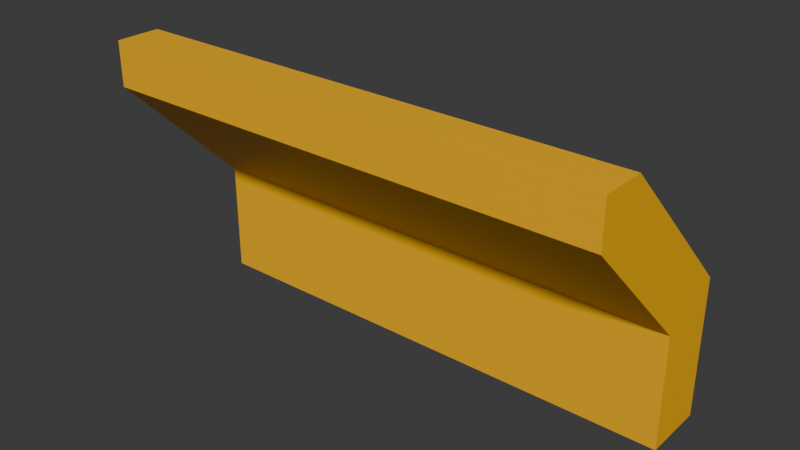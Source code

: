 # Source: fender_corner_interface_center_1x3.blend  (saved by Blender 4.2.67; exported with 4.5.12 LTS)
import bpy
from mathutils import Matrix  # noqa: F401  (used for matrix-valued properties, if any)

bpy.ops.wm.read_factory_settings(use_empty=True)
scene = bpy.context.scene
scene.name = 'Scene'

# ---- collections
col_collection = bpy.data.collections.new('Collection'); scene.collection.children.link(col_collection)

# ---- materials (node trees are filled in below, after node groups)
mat_material = bpy.data.materials.new('Material')
mat_material.alpha_threshold = 0.0
mat_material.roughness = 0.5
mat_material.line_color = (0.0, 0.0, 0.0, 1.0)
mat_paintable_0 = bpy.data.materials.new('paintable-0')

# ---- material node trees
mat_material.use_nodes = True; mat_material.node_tree.nodes.clear()
_N = mat_material.node_tree.nodes; _L = mat_material.node_tree.links
n0 = _N.new('ShaderNodeOutputMaterial'); n0.name = 'Material Output'; n0.location = (300, 300)
n1 = _N.new('ShaderNodeBsdfPrincipled'); n1.name = 'Principled BSDF'; n1.location = (10, 300)
n1.inputs[3].default_value = 1.45
_L.new(n1.outputs[0], n0.inputs[0])
n0.is_active_output = True
mat_paintable_0.use_nodes = True; mat_paintable_0.node_tree.nodes.clear()
_N = mat_paintable_0.node_tree.nodes; _L = mat_paintable_0.node_tree.links
n0 = _N.new('ShaderNodeBsdfPrincipled'); n0.name = 'プリンシプルBSDF'; n0.location = (10, 300)
n0.inputs[0].default_value = (1.0, 0.4969, 0.0, 1.0)
n1 = _N.new('ShaderNodeOutputMaterial'); n1.name = 'マテリアル出力'; n1.location = (300, 300)
_L.new(n0.outputs[0], n1.inputs[0])
n1.is_active_output = True

# ---- world
world_world = bpy.data.worlds.new('World'); scene.world = world_world
world_world.use_nodes = True; world_world.node_tree.nodes.clear()
_N = world_world.node_tree.nodes; _L = world_world.node_tree.links
n0 = _N.new('ShaderNodeOutputWorld'); n0.name = 'World Output'; n0.location = (300, 300)
n1 = _N.new('ShaderNodeBackground'); n1.name = 'Background'; n1.location = (10, 300)
n1.inputs[0].default_value = (0.05088, 0.05088, 0.05088, 1.0)
_L.new(n1.outputs[0], n0.inputs[0])
n0.is_active_output = True
world_world.color = (0.05088, 0.05088, 0.05088)
world_world.sun_shadow_jitter_overblur = 0.0

# ---- meshes
me_cube = bpy.data.meshes.new('Cube')
me_cube.from_pydata([(-0.625, -0.1121, 0.1562), (-0.625, -0.1562, 0.1121), (-0.125, -0.1562, 0.1562), (-0.625, -0.1562, 0.1562), (-0.625, -0.03125, -0.125), (-0.625, 0.03125, -0.125), (-0.625, 0.03125, 0.01294), (-0.125, -0.03125, -0.125), (-0.125, 0.03125, -0.125), (-0.125, -0.1121, 0.1562), (-0.625, -0.03125, -0.01294), (-0.125, -0.03125, -0.01294), (-0.125, -0.1562, 0.1121), (-0.125, 0.03125, 0.01294)], [], [(9, 2, 12), (3, 0, 1), (0, 3, 2, 9), (12, 2, 3, 1), (1, 10, 11, 12), (5, 6, 13, 8), (5, 8, 7, 4), (6, 0, 9, 13), (0, 6, 10, 1), (9, 12, 11, 13), (5, 4, 10, 6), (8, 13, 11, 7), (10, 4, 7, 11)])
me_cube.polygons.foreach_set('material_index', [1, 1, 1, 1, 1, 1, 1, 1, 1, 1, 1, 1, 1])
_uv = me_cube.uv_layers.new(name='UVMap')
_uv.uv.foreach_set('vector', [0.625, 0.7371, 0.625, 0.75, 0.6121, 0.75, 0.875, 0.75, 0.875, 0.7371, 0.1247, 0.7769, 0.875, 0.7371, 0.875, 0.75, 0.625, 0.75, 0.625, 0.7371, 0.6121, 0.75, 0.625, 0.75, 0.625, 1.0, 0.6121, 1.0, 0.1247, 0.7769, 0.1248, 0.7192, 0.2421, 0.7265, 0.2356, 0.7904, 0.375, 0.25, 0.625, 0.25, 0.625, 0.5, 0.375, 0.5, 0.125, 0.5, 0.375, 0.5, 0.375, 0.75, 0.125, 0.75, 0.875, 0.6948, 0.875, 0.7759, 0.75, 0.7766, 0.75, 0.7106, 0.875, 0.7759, 0.875, 0.6948, 0.5781, 1.0, 0.1247, 0.7769, 0.75, 0.7766, 0.2356, 0.7904, 0.5781, 0.75, 0.75, 0.7106, 0.375, 0.25, 0.375, 1.0, 0.5781, 1.0, 0.625, 0.25, 0.375, 0.5, 0.625, 0.5, 0.5781, 0.75, 0.375, 0.75, 0.5781, 1.0, 0.375, 1.0, 0.375, 0.75, 0.5781, 0.75])
me_cube.materials.append(mat_material)
me_cube.materials.append(mat_paintable_0)
me_cube.use_mirror_vertex_groups = False
me_cube.update()

# ---- objects
ob_cube = bpy.data.objects.new('Cube', me_cube)

# ---- transforms, parenting, visibility, modifiers, constraints
ob_cube.location = (0.0, 0.0, 0.0)
ob_cube.lock_rotations_4d = False
ob_cube.empty_display_type = 'ARROWS'
ob_cube.lineart.crease_threshold = 0.0

# ---- collection membership
col_collection.objects.link(ob_cube)

# ---- scene / render settings (as saved in the file)
scene.frame_start = 1; scene.frame_end = 250; scene.frame_set(1)
scene.render.engine = 'BLENDER_EEVEE_NEXT'
bpy.context.view_layer.update()

# ---- added for rendering (the .blend has no active camera and no usable light): camera, sun
cam_auto = bpy.data.cameras.new('AutoCamera')
cam_auto.lens = 50.0
cam_auto.sensor_width = 36.0
cam_auto.clip_end = 1000.0
ob_auto_camera = bpy.data.objects.new('AutoCamera', cam_auto)
scene.collection.objects.link(ob_auto_camera)
ob_auto_camera.location = (0.183408, -0.73259, 0.462351)
ob_auto_camera.rotation_euler = (1.09748, -7.21219e-08, 0.694738)
scene.camera = ob_auto_camera
light_auto_sun = bpy.data.lights.new('AutoSun', 'SUN')
light_auto_sun.energy = 3.0
light_auto_sun.angle = 0.0523599
ob_auto_sun = bpy.data.objects.new('AutoSun', light_auto_sun)
scene.collection.objects.link(ob_auto_sun)
ob_auto_sun.rotation_euler = (0.872665, 0.174533, 0.523599)
bpy.context.view_layer.update()
